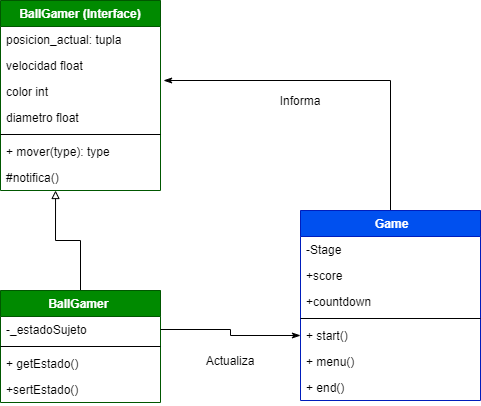

The diagram above was exported from draw.io. Its source (the exported page's mxGraphModel, read from the mxfile embedded in the PNG):
<mxGraphModel dx="868" dy="425" grid="1" gridSize="10" guides="1" tooltips="1" connect="1" arrows="1" fold="1" page="1" pageScale="1" pageWidth="827" pageHeight="583" math="0" shadow="0">
  <root>
    <mxCell id="0qGdYhpnKk4nkj-TDRIl-0" />
    <mxCell id="0qGdYhpnKk4nkj-TDRIl-1" parent="0qGdYhpnKk4nkj-TDRIl-0" />
    <mxCell id="0qGdYhpnKk4nkj-TDRIl-10" style="edgeStyle=orthogonalEdgeStyle;rounded=0;orthogonalLoop=1;jettySize=auto;html=1;exitX=0.5;exitY=0;exitDx=0;exitDy=0;entryX=0.344;entryY=1;entryDx=0;entryDy=0;entryPerimeter=0;startArrow=none;startFill=0;endArrow=block;endFill=0;" edge="1" parent="0qGdYhpnKk4nkj-TDRIl-1" source="0qGdYhpnKk4nkj-TDRIl-19" target="0qGdYhpnKk4nkj-TDRIl-18">
      <mxGeometry relative="1" as="geometry" />
    </mxCell>
    <mxCell id="0qGdYhpnKk4nkj-TDRIl-11" value="BallGamer (Interface)" style="swimlane;fontStyle=1;align=center;verticalAlign=top;childLayout=stackLayout;horizontal=1;startSize=26;horizontalStack=0;resizeParent=1;resizeParentMax=0;resizeLast=0;collapsible=1;marginBottom=0;fillColor=#008a00;strokeColor=#005700;fontColor=#ffffff;" vertex="1" parent="0qGdYhpnKk4nkj-TDRIl-1">
      <mxGeometry x="40" y="40" width="160" height="190" as="geometry" />
    </mxCell>
    <mxCell id="0qGdYhpnKk4nkj-TDRIl-12" value="posicion_actual: tupla" style="text;strokeColor=none;fillColor=none;align=left;verticalAlign=top;spacingLeft=4;spacingRight=4;overflow=hidden;rotatable=0;points=[[0,0.5],[1,0.5]];portConstraint=eastwest;" vertex="1" parent="0qGdYhpnKk4nkj-TDRIl-11">
      <mxGeometry y="26" width="160" height="26" as="geometry" />
    </mxCell>
    <mxCell id="0qGdYhpnKk4nkj-TDRIl-13" value="velocidad float" style="text;strokeColor=none;fillColor=none;align=left;verticalAlign=top;spacingLeft=4;spacingRight=4;overflow=hidden;rotatable=0;points=[[0,0.5],[1,0.5]];portConstraint=eastwest;" vertex="1" parent="0qGdYhpnKk4nkj-TDRIl-11">
      <mxGeometry y="52" width="160" height="26" as="geometry" />
    </mxCell>
    <mxCell id="0qGdYhpnKk4nkj-TDRIl-14" value="color int" style="text;strokeColor=none;fillColor=none;align=left;verticalAlign=top;spacingLeft=4;spacingRight=4;overflow=hidden;rotatable=0;points=[[0,0.5],[1,0.5]];portConstraint=eastwest;" vertex="1" parent="0qGdYhpnKk4nkj-TDRIl-11">
      <mxGeometry y="78" width="160" height="26" as="geometry" />
    </mxCell>
    <mxCell id="0qGdYhpnKk4nkj-TDRIl-15" value="diametro float" style="text;strokeColor=none;fillColor=none;align=left;verticalAlign=top;spacingLeft=4;spacingRight=4;overflow=hidden;rotatable=0;points=[[0,0.5],[1,0.5]];portConstraint=eastwest;" vertex="1" parent="0qGdYhpnKk4nkj-TDRIl-11">
      <mxGeometry y="104" width="160" height="26" as="geometry" />
    </mxCell>
    <mxCell id="0qGdYhpnKk4nkj-TDRIl-16" value="" style="line;strokeWidth=1;fillColor=none;align=left;verticalAlign=middle;spacingTop=-1;spacingLeft=3;spacingRight=3;rotatable=0;labelPosition=right;points=[];portConstraint=eastwest;" vertex="1" parent="0qGdYhpnKk4nkj-TDRIl-11">
      <mxGeometry y="130" width="160" height="8" as="geometry" />
    </mxCell>
    <mxCell id="0qGdYhpnKk4nkj-TDRIl-17" value="+ mover(type): type" style="text;strokeColor=none;fillColor=none;align=left;verticalAlign=top;spacingLeft=4;spacingRight=4;overflow=hidden;rotatable=0;points=[[0,0.5],[1,0.5]];portConstraint=eastwest;" vertex="1" parent="0qGdYhpnKk4nkj-TDRIl-11">
      <mxGeometry y="138" width="160" height="26" as="geometry" />
    </mxCell>
    <mxCell id="0qGdYhpnKk4nkj-TDRIl-18" value="#notifica()" style="text;strokeColor=none;fillColor=none;align=left;verticalAlign=top;spacingLeft=4;spacingRight=4;overflow=hidden;rotatable=0;points=[[0,0.5],[1,0.5]];portConstraint=eastwest;" vertex="1" parent="0qGdYhpnKk4nkj-TDRIl-11">
      <mxGeometry y="164" width="160" height="26" as="geometry" />
    </mxCell>
    <mxCell id="0qGdYhpnKk4nkj-TDRIl-19" value="BallGamer " style="swimlane;fontStyle=1;align=center;verticalAlign=top;childLayout=stackLayout;horizontal=1;startSize=26;horizontalStack=0;resizeParent=1;resizeParentMax=0;resizeLast=0;collapsible=1;marginBottom=0;fillColor=#008a00;strokeColor=#005700;fontColor=#ffffff;" vertex="1" parent="0qGdYhpnKk4nkj-TDRIl-1">
      <mxGeometry x="40" y="330" width="160" height="112" as="geometry" />
    </mxCell>
    <mxCell id="0qGdYhpnKk4nkj-TDRIl-20" value="-_estadoSujeto" style="text;strokeColor=none;fillColor=none;align=left;verticalAlign=top;spacingLeft=4;spacingRight=4;overflow=hidden;rotatable=0;points=[[0,0.5],[1,0.5]];portConstraint=eastwest;" vertex="1" parent="0qGdYhpnKk4nkj-TDRIl-19">
      <mxGeometry y="26" width="160" height="26" as="geometry" />
    </mxCell>
    <mxCell id="0qGdYhpnKk4nkj-TDRIl-21" value="" style="line;strokeWidth=1;fillColor=none;align=left;verticalAlign=middle;spacingTop=-1;spacingLeft=3;spacingRight=3;rotatable=0;labelPosition=right;points=[];portConstraint=eastwest;" vertex="1" parent="0qGdYhpnKk4nkj-TDRIl-19">
      <mxGeometry y="52" width="160" height="8" as="geometry" />
    </mxCell>
    <mxCell id="0qGdYhpnKk4nkj-TDRIl-22" value="+ getEstado()" style="text;strokeColor=none;fillColor=none;align=left;verticalAlign=top;spacingLeft=4;spacingRight=4;overflow=hidden;rotatable=0;points=[[0,0.5],[1,0.5]];portConstraint=eastwest;" vertex="1" parent="0qGdYhpnKk4nkj-TDRIl-19">
      <mxGeometry y="60" width="160" height="26" as="geometry" />
    </mxCell>
    <mxCell id="0qGdYhpnKk4nkj-TDRIl-23" value="+sertEstado()" style="text;strokeColor=none;fillColor=none;align=left;verticalAlign=top;spacingLeft=4;spacingRight=4;overflow=hidden;rotatable=0;points=[[0,0.5],[1,0.5]];portConstraint=eastwest;" vertex="1" parent="0qGdYhpnKk4nkj-TDRIl-19">
      <mxGeometry y="86" width="160" height="26" as="geometry" />
    </mxCell>
    <mxCell id="0qGdYhpnKk4nkj-TDRIl-26" style="edgeStyle=orthogonalEdgeStyle;rounded=0;orthogonalLoop=1;jettySize=auto;html=1;entryX=1.019;entryY=0.077;entryDx=0;entryDy=0;entryPerimeter=0;startArrow=none;startFill=0;endArrow=classicThin;endFill=1;" edge="1" parent="0qGdYhpnKk4nkj-TDRIl-1" source="0qGdYhpnKk4nkj-TDRIl-2" target="0qGdYhpnKk4nkj-TDRIl-14">
      <mxGeometry relative="1" as="geometry" />
    </mxCell>
    <mxCell id="0qGdYhpnKk4nkj-TDRIl-2" value=" Game" style="swimlane;fontStyle=1;align=center;verticalAlign=top;childLayout=stackLayout;horizontal=1;startSize=26;horizontalStack=0;resizeParent=1;resizeParentMax=0;resizeLast=0;collapsible=1;marginBottom=0;fillColor=#0050ef;strokeColor=#001DBC;fontColor=#ffffff;" vertex="1" parent="0qGdYhpnKk4nkj-TDRIl-1">
      <mxGeometry x="340" y="250" width="180" height="190" as="geometry" />
    </mxCell>
    <mxCell id="0qGdYhpnKk4nkj-TDRIl-3" value="-Stage" style="text;strokeColor=none;fillColor=none;align=left;verticalAlign=top;spacingLeft=4;spacingRight=4;overflow=hidden;rotatable=0;points=[[0,0.5],[1,0.5]];portConstraint=eastwest;" vertex="1" parent="0qGdYhpnKk4nkj-TDRIl-2">
      <mxGeometry y="26" width="180" height="26" as="geometry" />
    </mxCell>
    <mxCell id="0qGdYhpnKk4nkj-TDRIl-4" value="+score" style="text;strokeColor=none;fillColor=none;align=left;verticalAlign=top;spacingLeft=4;spacingRight=4;overflow=hidden;rotatable=0;points=[[0,0.5],[1,0.5]];portConstraint=eastwest;" vertex="1" parent="0qGdYhpnKk4nkj-TDRIl-2">
      <mxGeometry y="52" width="180" height="26" as="geometry" />
    </mxCell>
    <mxCell id="0qGdYhpnKk4nkj-TDRIl-5" value="+countdown" style="text;strokeColor=none;fillColor=none;align=left;verticalAlign=top;spacingLeft=4;spacingRight=4;overflow=hidden;rotatable=0;points=[[0,0.5],[1,0.5]];portConstraint=eastwest;" vertex="1" parent="0qGdYhpnKk4nkj-TDRIl-2">
      <mxGeometry y="78" width="180" height="26" as="geometry" />
    </mxCell>
    <mxCell id="0qGdYhpnKk4nkj-TDRIl-6" value="" style="line;strokeWidth=1;fillColor=none;align=left;verticalAlign=middle;spacingTop=-1;spacingLeft=3;spacingRight=3;rotatable=0;labelPosition=right;points=[];portConstraint=eastwest;" vertex="1" parent="0qGdYhpnKk4nkj-TDRIl-2">
      <mxGeometry y="104" width="180" height="8" as="geometry" />
    </mxCell>
    <mxCell id="0qGdYhpnKk4nkj-TDRIl-7" value="+ start()" style="text;strokeColor=none;fillColor=none;align=left;verticalAlign=top;spacingLeft=4;spacingRight=4;overflow=hidden;rotatable=0;points=[[0,0.5],[1,0.5]];portConstraint=eastwest;" vertex="1" parent="0qGdYhpnKk4nkj-TDRIl-2">
      <mxGeometry y="112" width="180" height="26" as="geometry" />
    </mxCell>
    <mxCell id="0qGdYhpnKk4nkj-TDRIl-8" value="+ menu()" style="text;strokeColor=none;fillColor=none;align=left;verticalAlign=top;spacingLeft=4;spacingRight=4;overflow=hidden;rotatable=0;points=[[0,0.5],[1,0.5]];portConstraint=eastwest;" vertex="1" parent="0qGdYhpnKk4nkj-TDRIl-2">
      <mxGeometry y="138" width="180" height="26" as="geometry" />
    </mxCell>
    <mxCell id="0qGdYhpnKk4nkj-TDRIl-9" value="+ end()" style="text;strokeColor=none;fillColor=none;align=left;verticalAlign=top;spacingLeft=4;spacingRight=4;overflow=hidden;rotatable=0;points=[[0,0.5],[1,0.5]];portConstraint=eastwest;" vertex="1" parent="0qGdYhpnKk4nkj-TDRIl-2">
      <mxGeometry y="164" width="180" height="26" as="geometry" />
    </mxCell>
    <mxCell id="0qGdYhpnKk4nkj-TDRIl-27" style="edgeStyle=orthogonalEdgeStyle;rounded=0;orthogonalLoop=1;jettySize=auto;html=1;entryX=1;entryY=0.5;entryDx=0;entryDy=0;startArrow=classicThin;startFill=1;endArrow=none;endFill=0;" edge="1" parent="0qGdYhpnKk4nkj-TDRIl-1" source="0qGdYhpnKk4nkj-TDRIl-7" target="0qGdYhpnKk4nkj-TDRIl-20">
      <mxGeometry relative="1" as="geometry" />
    </mxCell>
    <mxCell id="0qGdYhpnKk4nkj-TDRIl-28" value="Informa" style="text;html=1;strokeColor=none;fillColor=none;align=center;verticalAlign=middle;whiteSpace=wrap;rounded=0;" vertex="1" parent="0qGdYhpnKk4nkj-TDRIl-1">
      <mxGeometry x="320" y="130" width="40" height="20" as="geometry" />
    </mxCell>
    <mxCell id="0qGdYhpnKk4nkj-TDRIl-29" value="Actualiza" style="text;html=1;strokeColor=none;fillColor=none;align=center;verticalAlign=middle;whiteSpace=wrap;rounded=0;" vertex="1" parent="0qGdYhpnKk4nkj-TDRIl-1">
      <mxGeometry x="250" y="390" width="40" height="20" as="geometry" />
    </mxCell>
  </root>
</mxGraphModel>